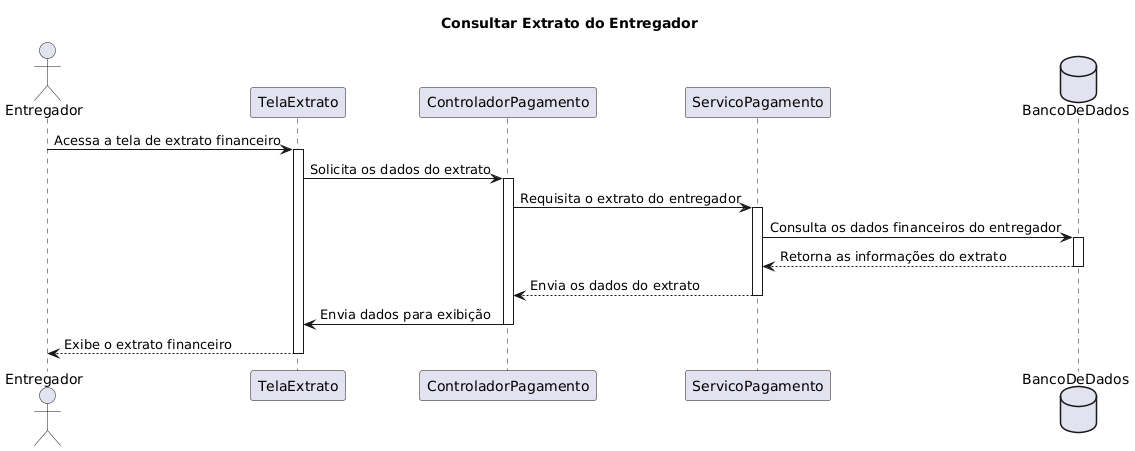

The diagram above was rendered by PlantUML. Its source (embedded in the PNG):
@startuml
title Consultar Extrato do Entregador

actor Entregador
participant "TelaExtrato" as Tela
participant "ControladorPagamento" as Controlador
participant "ServicoPagamento" as Servico
database "BancoDeDados" as BD

Entregador -> Tela : Acessa a tela de extrato financeiro
activate Tela
Tela -> Controlador : Solicita os dados do extrato
activate Controlador
Controlador -> Servico : Requisita o extrato do entregador
activate Servico
Servico -> BD : Consulta os dados financeiros do entregador
activate BD
BD --> Servico : Retorna as informações do extrato
deactivate BD
Servico --> Controlador : Envia os dados do extrato
deactivate Servico
Controlador -> Tela : Envia dados para exibição
deactivate Controlador
Tela --> Entregador : Exibe o extrato financeiro
deactivate Tela
@enduml